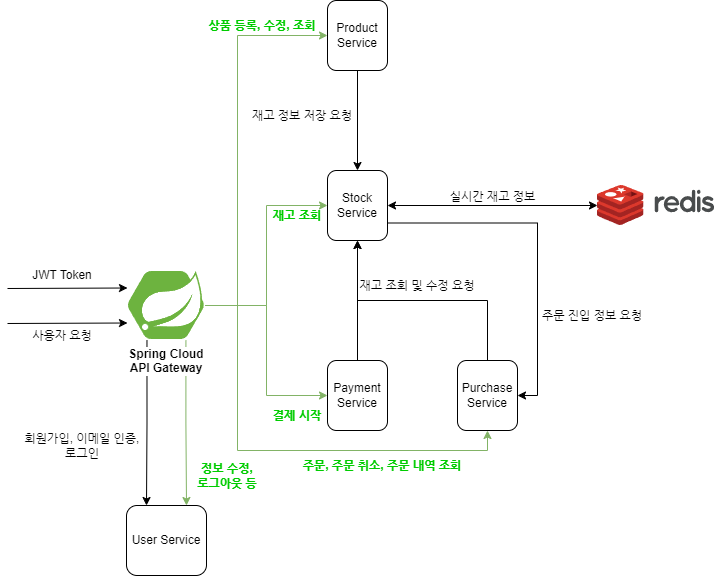

The diagram above was exported from draw.io. Its source (the exported page's mxGraphModel, read from the mxfile embedded in the PNG):
<mxGraphModel dx="792" dy="1133" grid="1" gridSize="10" guides="1" tooltips="1" connect="1" arrows="1" fold="1" page="1" pageScale="1" pageWidth="827" pageHeight="1169" background="#ffffff" math="0" shadow="0">
  <root>
    <mxCell id="0" />
    <mxCell id="1" parent="0" />
    <mxCell id="WuTlHfMdmWTwUZNyi_-C-20" style="edgeStyle=orthogonalEdgeStyle;rounded=0;orthogonalLoop=1;jettySize=auto;html=1;exitX=1;exitY=0.5;exitDx=0;exitDy=0;entryX=0;entryY=0.5;entryDx=0;entryDy=0;fillColor=#d5e8d4;strokeColor=#82b366;" edge="1" parent="1" source="rN_N6RJArRDe0_cuR8mk-1" target="WuTlHfMdmWTwUZNyi_-C-5">
      <mxGeometry relative="1" as="geometry" />
    </mxCell>
    <mxCell id="WuTlHfMdmWTwUZNyi_-C-22" style="edgeStyle=orthogonalEdgeStyle;rounded=0;orthogonalLoop=1;jettySize=auto;html=1;exitX=1;exitY=0.5;exitDx=0;exitDy=0;entryX=0;entryY=0.5;entryDx=0;entryDy=0;fillColor=#d5e8d4;strokeColor=#82b366;" edge="1" parent="1" source="rN_N6RJArRDe0_cuR8mk-1" target="WuTlHfMdmWTwUZNyi_-C-4">
      <mxGeometry relative="1" as="geometry" />
    </mxCell>
    <mxCell id="WuTlHfMdmWTwUZNyi_-C-24" style="edgeStyle=orthogonalEdgeStyle;rounded=0;orthogonalLoop=1;jettySize=auto;html=1;exitX=1;exitY=0.5;exitDx=0;exitDy=0;entryX=0.5;entryY=1;entryDx=0;entryDy=0;fillColor=#d5e8d4;strokeColor=#82b366;" edge="1" parent="1" source="rN_N6RJArRDe0_cuR8mk-1" target="WuTlHfMdmWTwUZNyi_-C-3">
      <mxGeometry relative="1" as="geometry">
        <Array as="points">
          <mxPoint x="310" y="315" />
          <mxPoint x="310" y="460" />
          <mxPoint x="560" y="460" />
        </Array>
      </mxGeometry>
    </mxCell>
    <mxCell id="WuTlHfMdmWTwUZNyi_-C-26" style="edgeStyle=orthogonalEdgeStyle;rounded=0;orthogonalLoop=1;jettySize=auto;html=1;exitX=1;exitY=0.5;exitDx=0;exitDy=0;entryX=0;entryY=0.5;entryDx=0;entryDy=0;fillColor=#d5e8d4;strokeColor=#82b366;" edge="1" parent="1" source="rN_N6RJArRDe0_cuR8mk-1" target="WuTlHfMdmWTwUZNyi_-C-2">
      <mxGeometry relative="1" as="geometry">
        <Array as="points">
          <mxPoint x="310" y="315" />
          <mxPoint x="310" y="45" />
        </Array>
      </mxGeometry>
    </mxCell>
    <mxCell id="WuTlHfMdmWTwUZNyi_-C-30" style="edgeStyle=orthogonalEdgeStyle;rounded=0;orthogonalLoop=1;jettySize=auto;html=1;exitX=0.25;exitY=1;exitDx=0;exitDy=0;entryX=0.25;entryY=0;entryDx=0;entryDy=0;" edge="1" parent="1" source="rN_N6RJArRDe0_cuR8mk-1" target="WuTlHfMdmWTwUZNyi_-C-1">
      <mxGeometry relative="1" as="geometry" />
    </mxCell>
    <mxCell id="WuTlHfMdmWTwUZNyi_-C-38" style="edgeStyle=orthogonalEdgeStyle;rounded=0;orthogonalLoop=1;jettySize=auto;html=1;exitX=0.75;exitY=1;exitDx=0;exitDy=0;entryX=0.75;entryY=0;entryDx=0;entryDy=0;fillColor=#d5e8d4;strokeColor=#82b366;" edge="1" parent="1" source="rN_N6RJArRDe0_cuR8mk-1" target="WuTlHfMdmWTwUZNyi_-C-1">
      <mxGeometry relative="1" as="geometry" />
    </mxCell>
    <mxCell id="rN_N6RJArRDe0_cuR8mk-1" value="Spring Cloud API Gateway" style="shape=image;verticalLabelPosition=bottom;labelBackgroundColor=default;verticalAlign=top;aspect=fixed;imageAspect=0;image=data:image/svg+xml,(base64 omitted: 2744 chars);whiteSpace=wrap;fontSize=12;fontStyle=1" parent="1" vertex="1">
      <mxGeometry x="200" y="280" width="77.89" height="70" as="geometry" />
    </mxCell>
    <mxCell id="WuTlHfMdmWTwUZNyi_-C-1" value="User Service" style="rounded=1;whiteSpace=wrap;html=1;" vertex="1" parent="1">
      <mxGeometry x="199" y="515" width="80" height="70" as="geometry" />
    </mxCell>
    <mxCell id="WuTlHfMdmWTwUZNyi_-C-16" style="edgeStyle=orthogonalEdgeStyle;rounded=0;orthogonalLoop=1;jettySize=auto;html=1;entryX=0.5;entryY=0;entryDx=0;entryDy=0;" edge="1" parent="1" source="WuTlHfMdmWTwUZNyi_-C-2" target="WuTlHfMdmWTwUZNyi_-C-5">
      <mxGeometry relative="1" as="geometry" />
    </mxCell>
    <mxCell id="WuTlHfMdmWTwUZNyi_-C-2" value="Product Service" style="rounded=1;whiteSpace=wrap;html=1;" vertex="1" parent="1">
      <mxGeometry x="400" y="10" width="60" height="70" as="geometry" />
    </mxCell>
    <mxCell id="WuTlHfMdmWTwUZNyi_-C-12" style="edgeStyle=orthogonalEdgeStyle;rounded=0;orthogonalLoop=1;jettySize=auto;html=1;exitX=0.5;exitY=0;exitDx=0;exitDy=0;entryX=0.5;entryY=1;entryDx=0;entryDy=0;jumpStyle=none;shadow=0;" edge="1" parent="1" source="WuTlHfMdmWTwUZNyi_-C-3" target="WuTlHfMdmWTwUZNyi_-C-5">
      <mxGeometry relative="1" as="geometry" />
    </mxCell>
    <mxCell id="WuTlHfMdmWTwUZNyi_-C-3" value="Purchase Service" style="rounded=1;whiteSpace=wrap;html=1;" vertex="1" parent="1">
      <mxGeometry x="530" y="370" width="60" height="70" as="geometry" />
    </mxCell>
    <mxCell id="WuTlHfMdmWTwUZNyi_-C-11" style="edgeStyle=orthogonalEdgeStyle;rounded=0;orthogonalLoop=1;jettySize=auto;html=1;exitX=0.5;exitY=0;exitDx=0;exitDy=0;entryX=0.5;entryY=1;entryDx=0;entryDy=0;" edge="1" parent="1" source="WuTlHfMdmWTwUZNyi_-C-4" target="WuTlHfMdmWTwUZNyi_-C-5">
      <mxGeometry relative="1" as="geometry" />
    </mxCell>
    <mxCell id="WuTlHfMdmWTwUZNyi_-C-4" value="Payment Service" style="rounded=1;whiteSpace=wrap;html=1;" vertex="1" parent="1">
      <mxGeometry x="400" y="370" width="60" height="70" as="geometry" />
    </mxCell>
    <mxCell id="WuTlHfMdmWTwUZNyi_-C-18" style="edgeStyle=orthogonalEdgeStyle;rounded=0;orthogonalLoop=1;jettySize=auto;html=1;exitX=1;exitY=0.75;exitDx=0;exitDy=0;entryX=1;entryY=0.5;entryDx=0;entryDy=0;" edge="1" parent="1" source="WuTlHfMdmWTwUZNyi_-C-5" target="WuTlHfMdmWTwUZNyi_-C-3">
      <mxGeometry relative="1" as="geometry" />
    </mxCell>
    <mxCell id="WuTlHfMdmWTwUZNyi_-C-5" value="Stock Service" style="rounded=1;whiteSpace=wrap;html=1;" vertex="1" parent="1">
      <mxGeometry x="400" y="180" width="60" height="70" as="geometry" />
    </mxCell>
    <mxCell id="WuTlHfMdmWTwUZNyi_-C-9" value="" style="shape=image;verticalLabelPosition=bottom;labelBackgroundColor=default;verticalAlign=top;aspect=fixed;imageAspect=0;image=data:image/svg+xml,(base64 omitted: 7616 chars);" vertex="1" parent="1">
      <mxGeometry x="670" y="195" width="117.14" height="40" as="geometry" />
    </mxCell>
    <mxCell id="WuTlHfMdmWTwUZNyi_-C-10" value="실시간 재고 정보" style="endArrow=classic;startArrow=classic;html=1;rounded=0;entryX=0;entryY=0.5;entryDx=0;entryDy=0;exitX=1;exitY=0.5;exitDx=0;exitDy=0;labelBackgroundColor=none;verticalAlign=bottom;" edge="1" parent="1" source="WuTlHfMdmWTwUZNyi_-C-5" target="WuTlHfMdmWTwUZNyi_-C-9">
      <mxGeometry width="50" height="50" relative="1" as="geometry">
        <mxPoint x="520" y="250" as="sourcePoint" />
        <mxPoint x="570" y="200" as="targetPoint" />
      </mxGeometry>
    </mxCell>
    <mxCell id="WuTlHfMdmWTwUZNyi_-C-13" value="재고 조회 및 수정 요청" style="text;html=1;strokeColor=none;fillColor=none;align=center;verticalAlign=middle;whiteSpace=wrap;rounded=0;" vertex="1" parent="1">
      <mxGeometry x="400" y="280" width="180" height="30" as="geometry" />
    </mxCell>
    <mxCell id="WuTlHfMdmWTwUZNyi_-C-17" value="재고 정보 저장 요청" style="text;html=1;strokeColor=none;fillColor=none;align=center;verticalAlign=middle;whiteSpace=wrap;rounded=0;" vertex="1" parent="1">
      <mxGeometry x="320" y="110" width="110" height="30" as="geometry" />
    </mxCell>
    <mxCell id="WuTlHfMdmWTwUZNyi_-C-19" value="주문 진입 정보 요청" style="text;html=1;strokeColor=none;fillColor=none;align=center;verticalAlign=middle;whiteSpace=wrap;rounded=0;" vertex="1" parent="1">
      <mxGeometry x="610" y="310" width="110" height="30" as="geometry" />
    </mxCell>
    <mxCell id="WuTlHfMdmWTwUZNyi_-C-21" value="재고 조회" style="text;html=1;strokeColor=none;fillColor=none;align=center;verticalAlign=middle;whiteSpace=wrap;rounded=0;fontFamily=Helvetica;fontStyle=1;fontColor=#00CC00;" vertex="1" parent="1">
      <mxGeometry x="340" y="210" width="60" height="30" as="geometry" />
    </mxCell>
    <mxCell id="WuTlHfMdmWTwUZNyi_-C-23" value="결제 시작" style="text;html=1;strokeColor=none;fillColor=none;align=center;verticalAlign=middle;whiteSpace=wrap;rounded=0;fontStyle=1;fontColor=#00CC00;" vertex="1" parent="1">
      <mxGeometry x="340" y="410" width="60" height="30" as="geometry" />
    </mxCell>
    <mxCell id="WuTlHfMdmWTwUZNyi_-C-25" value="주문, 주문 취소, 주문 내역 조회" style="text;html=1;strokeColor=none;fillColor=none;align=center;verticalAlign=middle;whiteSpace=wrap;rounded=0;fontStyle=1;fontColor=#00CC00;" vertex="1" parent="1">
      <mxGeometry x="370" y="460" width="170" height="30" as="geometry" />
    </mxCell>
    <mxCell id="WuTlHfMdmWTwUZNyi_-C-28" value="상품 등록, 수정, 조회" style="text;html=1;strokeColor=none;fillColor=none;align=center;verticalAlign=middle;whiteSpace=wrap;rounded=0;fontStyle=1;fontColor=#00CC00;" vertex="1" parent="1">
      <mxGeometry x="280" y="20" width="110" height="30" as="geometry" />
    </mxCell>
    <mxCell id="WuTlHfMdmWTwUZNyi_-C-31" value="회원가입, 이메일 인증, 로그인" style="text;html=1;strokeColor=none;fillColor=none;align=center;verticalAlign=middle;whiteSpace=wrap;rounded=0;" vertex="1" parent="1">
      <mxGeometry x="90" y="410" width="130" height="90" as="geometry" />
    </mxCell>
    <mxCell id="WuTlHfMdmWTwUZNyi_-C-32" value="" style="endArrow=classic;html=1;rounded=0;entryX=0;entryY=0.25;entryDx=0;entryDy=0;" edge="1" parent="1" target="rN_N6RJArRDe0_cuR8mk-1">
      <mxGeometry width="50" height="50" relative="1" as="geometry">
        <mxPoint x="80" y="298" as="sourcePoint" />
        <mxPoint x="460" y="410" as="targetPoint" />
      </mxGeometry>
    </mxCell>
    <mxCell id="WuTlHfMdmWTwUZNyi_-C-33" value="JWT Token" style="text;html=1;strokeColor=none;fillColor=none;align=center;verticalAlign=middle;whiteSpace=wrap;rounded=0;" vertex="1" parent="1">
      <mxGeometry x="100" y="270" width="70" height="30" as="geometry" />
    </mxCell>
    <mxCell id="WuTlHfMdmWTwUZNyi_-C-34" value="" style="endArrow=classic;html=1;rounded=0;entryX=0;entryY=0.75;entryDx=0;entryDy=0;" edge="1" parent="1" target="rN_N6RJArRDe0_cuR8mk-1">
      <mxGeometry width="50" height="50" relative="1" as="geometry">
        <mxPoint x="80" y="333" as="sourcePoint" />
        <mxPoint x="210" y="308" as="targetPoint" />
      </mxGeometry>
    </mxCell>
    <mxCell id="WuTlHfMdmWTwUZNyi_-C-35" value="사용자 요청" style="text;html=1;strokeColor=none;fillColor=none;align=center;verticalAlign=middle;whiteSpace=wrap;rounded=0;" vertex="1" parent="1">
      <mxGeometry x="100" y="330" width="70" height="30" as="geometry" />
    </mxCell>
    <mxCell id="WuTlHfMdmWTwUZNyi_-C-39" value="정보 수정, &lt;br&gt;로그아웃 등" style="text;html=1;strokeColor=none;fillColor=none;align=center;verticalAlign=middle;whiteSpace=wrap;rounded=0;fontStyle=1;fontColor=#00CC00;" vertex="1" parent="1">
      <mxGeometry x="260" y="470" width="80" height="30" as="geometry" />
    </mxCell>
  </root>
</mxGraphModel>